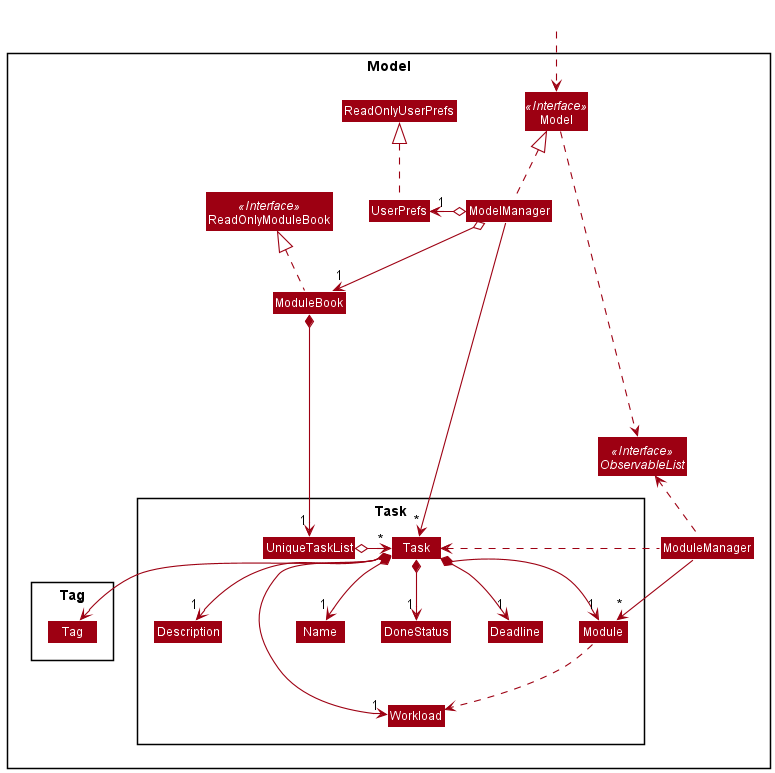

The diagram above was rendered by PlantUML. Its source (embedded in the PNG):
@startuml
!include style.puml
skinparam arrowThickness 1.1
skinparam arrowColor MODEL_COLOR
skinparam classBackgroundColor MODEL_COLOR

Package Model <<Rectangle>>{
Interface ReadOnlyModuleBook <<Interface>>
Interface Model <<Interface>>
Interface ObservableList <<Interface>>
Class ModuleBook
Class ReadOnlyModuleBook
Class Model
Class ModelManager
Class ModuleManager
Class UserPrefs
Class ReadOnlyUserPrefs

Package Task {
Class Task
Class Description
Class Module
Class Name
Class Deadline
Class DoneStatus
Class Workload
Class UniqueTaskList
}

Package Tag {
Class Tag
}
}

Class HiddenOutside #FFFFFF
HiddenOutside ..> Model

ModuleBook .up.|> ReadOnlyModuleBook

ModelManager .up.|> Model
Model .right.> ObservableList
ModuleManager .up.> ObservableList
ModelManager o--> "1" ModuleBook
ModelManager o-left-> "1" UserPrefs
UserPrefs .up.|> ReadOnlyUserPrefs

ModuleBook *--> "1" UniqueTaskList
ModuleManager --> "*" Module
ModuleManager .left.> Task
UniqueTaskList o--right> "*" Task
Task *--> "1" Name
Task *--> "1" Deadline
Task *--> "1" Module
Task *--> "1" Description
Task *--> "1" Workload
Task *--> "1" DoneStatus
Task *--> "*" Tag
Module ..> Workload

Name -[hidden]right-> Deadline
Deadline -[hidden]right-> Description
Description -[hidden]right-> Module
Module -[hidden]right-> DoneStatus
DoneStatus -[hidden]right-> Workload

ModelManager -----> "*" Task
@enduml